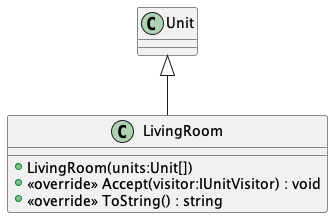

The diagram above was rendered by PlantUML. Its source (embedded in the PNG):
@startuml
class LivingRoom {
    + LivingRoom(units:Unit[])
    + <<override>> Accept(visitor:IUnitVisitor) : void
    + <<override>> ToString() : string
}
Unit <|-- LivingRoom
@enduml